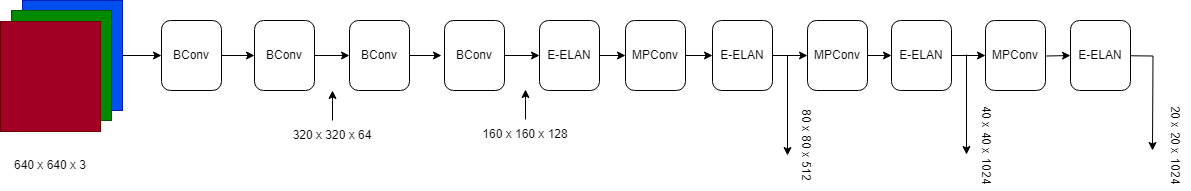

The diagram above was exported from draw.io. Its source (the exported page's mxGraphModel, read from the mxfile embedded in the PNG):
<mxGraphModel dx="1218" dy="1303" grid="1" gridSize="10" guides="1" tooltips="1" connect="1" arrows="1" fold="1" page="1" pageScale="1" pageWidth="850" pageHeight="1100" math="0" shadow="0">
  <root>
    <mxCell id="0" />
    <mxCell id="1" parent="0" />
    <mxCell id="V0e_SLqA4O8Yh9gC9CsA-40" style="edgeStyle=orthogonalEdgeStyle;rounded=0;orthogonalLoop=1;jettySize=auto;html=1;exitX=1;exitY=0.5;exitDx=0;exitDy=0;entryX=0;entryY=0.5;entryDx=0;entryDy=0;" edge="1" parent="1" source="V0e_SLqA4O8Yh9gC9CsA-4" target="V0e_SLqA4O8Yh9gC9CsA-6">
      <mxGeometry relative="1" as="geometry" />
    </mxCell>
    <mxCell id="V0e_SLqA4O8Yh9gC9CsA-4" value="" style="rounded=0;whiteSpace=wrap;html=1;fillColor=#0050ef;fontColor=#ffffff;strokeColor=#001DBC;" vertex="1" parent="1">
      <mxGeometry x="91" y="130" width="100" height="110" as="geometry" />
    </mxCell>
    <mxCell id="V0e_SLqA4O8Yh9gC9CsA-3" value="" style="rounded=0;whiteSpace=wrap;html=1;fillColor=#008a00;fontColor=#ffffff;strokeColor=#005700;" vertex="1" parent="1">
      <mxGeometry x="80" y="140" width="100" height="110" as="geometry" />
    </mxCell>
    <mxCell id="V0e_SLqA4O8Yh9gC9CsA-2" value="" style="rounded=0;whiteSpace=wrap;html=1;fillColor=#a20025;fontColor=#ffffff;strokeColor=#6F0000;" vertex="1" parent="1">
      <mxGeometry x="69" y="151" width="100" height="110" as="geometry" />
    </mxCell>
    <mxCell id="V0e_SLqA4O8Yh9gC9CsA-5" value="640 x 640 x 3" style="text;html=1;strokeColor=none;fillColor=none;align=center;verticalAlign=middle;whiteSpace=wrap;rounded=0;" vertex="1" parent="1">
      <mxGeometry x="69" y="280" width="100" height="30" as="geometry" />
    </mxCell>
    <mxCell id="V0e_SLqA4O8Yh9gC9CsA-15" style="edgeStyle=orthogonalEdgeStyle;rounded=0;orthogonalLoop=1;jettySize=auto;html=1;exitX=1;exitY=0.5;exitDx=0;exitDy=0;" edge="1" parent="1" source="V0e_SLqA4O8Yh9gC9CsA-6" target="V0e_SLqA4O8Yh9gC9CsA-7">
      <mxGeometry relative="1" as="geometry" />
    </mxCell>
    <mxCell id="V0e_SLqA4O8Yh9gC9CsA-6" value="BConv" style="rounded=1;whiteSpace=wrap;html=1;" vertex="1" parent="1">
      <mxGeometry x="230" y="150" width="60" height="70" as="geometry" />
    </mxCell>
    <mxCell id="V0e_SLqA4O8Yh9gC9CsA-16" style="edgeStyle=orthogonalEdgeStyle;rounded=0;orthogonalLoop=1;jettySize=auto;html=1;exitX=1;exitY=0.5;exitDx=0;exitDy=0;entryX=0;entryY=0.5;entryDx=0;entryDy=0;" edge="1" parent="1" source="V0e_SLqA4O8Yh9gC9CsA-7" target="V0e_SLqA4O8Yh9gC9CsA-8">
      <mxGeometry relative="1" as="geometry" />
    </mxCell>
    <mxCell id="V0e_SLqA4O8Yh9gC9CsA-7" value="BConv" style="rounded=1;whiteSpace=wrap;html=1;" vertex="1" parent="1">
      <mxGeometry x="323" y="150" width="60" height="70" as="geometry" />
    </mxCell>
    <mxCell id="V0e_SLqA4O8Yh9gC9CsA-17" style="edgeStyle=orthogonalEdgeStyle;rounded=0;orthogonalLoop=1;jettySize=auto;html=1;exitX=1;exitY=0.5;exitDx=0;exitDy=0;" edge="1" parent="1" source="V0e_SLqA4O8Yh9gC9CsA-8">
      <mxGeometry relative="1" as="geometry">
        <mxPoint x="510" y="184.66666666666674" as="targetPoint" />
      </mxGeometry>
    </mxCell>
    <mxCell id="V0e_SLqA4O8Yh9gC9CsA-8" value="BConv" style="rounded=1;whiteSpace=wrap;html=1;" vertex="1" parent="1">
      <mxGeometry x="418" y="150" width="60" height="70" as="geometry" />
    </mxCell>
    <mxCell id="V0e_SLqA4O8Yh9gC9CsA-18" style="edgeStyle=orthogonalEdgeStyle;rounded=0;orthogonalLoop=1;jettySize=auto;html=1;exitX=1;exitY=0.5;exitDx=0;exitDy=0;entryX=0;entryY=0.5;entryDx=0;entryDy=0;" edge="1" parent="1" source="V0e_SLqA4O8Yh9gC9CsA-9" target="V0e_SLqA4O8Yh9gC9CsA-12">
      <mxGeometry relative="1" as="geometry" />
    </mxCell>
    <mxCell id="V0e_SLqA4O8Yh9gC9CsA-9" value="BConv" style="rounded=1;whiteSpace=wrap;html=1;" vertex="1" parent="1">
      <mxGeometry x="513" y="150" width="60" height="70" as="geometry" />
    </mxCell>
    <mxCell id="V0e_SLqA4O8Yh9gC9CsA-11" style="edgeStyle=orthogonalEdgeStyle;rounded=0;orthogonalLoop=1;jettySize=auto;html=1;entryX=0;entryY=1;entryDx=0;entryDy=0;" edge="1" parent="1" source="V0e_SLqA4O8Yh9gC9CsA-10">
      <mxGeometry relative="1" as="geometry">
        <mxPoint x="400.9999999999999" y="220" as="targetPoint" />
      </mxGeometry>
    </mxCell>
    <mxCell id="V0e_SLqA4O8Yh9gC9CsA-10" value="320 x 320 x 64" style="text;html=1;strokeColor=none;fillColor=none;align=center;verticalAlign=middle;whiteSpace=wrap;rounded=0;" vertex="1" parent="1">
      <mxGeometry x="356" y="250" width="90" height="30" as="geometry" />
    </mxCell>
    <mxCell id="V0e_SLqA4O8Yh9gC9CsA-23" style="edgeStyle=orthogonalEdgeStyle;rounded=0;orthogonalLoop=1;jettySize=auto;html=1;exitX=1;exitY=0.5;exitDx=0;exitDy=0;entryX=0;entryY=0.5;entryDx=0;entryDy=0;" edge="1" parent="1" source="V0e_SLqA4O8Yh9gC9CsA-12" target="V0e_SLqA4O8Yh9gC9CsA-21">
      <mxGeometry relative="1" as="geometry" />
    </mxCell>
    <mxCell id="V0e_SLqA4O8Yh9gC9CsA-12" value="E-ELAN" style="rounded=1;whiteSpace=wrap;html=1;" vertex="1" parent="1">
      <mxGeometry x="608" y="150" width="60" height="70" as="geometry" />
    </mxCell>
    <mxCell id="V0e_SLqA4O8Yh9gC9CsA-13" style="edgeStyle=orthogonalEdgeStyle;rounded=0;orthogonalLoop=1;jettySize=auto;html=1;entryX=0;entryY=1;entryDx=0;entryDy=0;" edge="1" parent="1" source="V0e_SLqA4O8Yh9gC9CsA-14">
      <mxGeometry relative="1" as="geometry">
        <mxPoint x="594" y="219" as="targetPoint" />
      </mxGeometry>
    </mxCell>
    <mxCell id="V0e_SLqA4O8Yh9gC9CsA-14" value="160 x 160 x 128" style="text;html=1;strokeColor=none;fillColor=none;align=center;verticalAlign=middle;whiteSpace=wrap;rounded=0;" vertex="1" parent="1">
      <mxGeometry x="549" y="249" width="90" height="30" as="geometry" />
    </mxCell>
    <mxCell id="V0e_SLqA4O8Yh9gC9CsA-24" style="edgeStyle=orthogonalEdgeStyle;rounded=0;orthogonalLoop=1;jettySize=auto;html=1;exitX=1;exitY=0.5;exitDx=0;exitDy=0;entryX=0;entryY=0.5;entryDx=0;entryDy=0;" edge="1" parent="1" source="V0e_SLqA4O8Yh9gC9CsA-21" target="V0e_SLqA4O8Yh9gC9CsA-22">
      <mxGeometry relative="1" as="geometry" />
    </mxCell>
    <mxCell id="V0e_SLqA4O8Yh9gC9CsA-21" value="MPConv" style="rounded=1;whiteSpace=wrap;html=1;" vertex="1" parent="1">
      <mxGeometry x="694" y="150" width="60" height="70" as="geometry" />
    </mxCell>
    <mxCell id="V0e_SLqA4O8Yh9gC9CsA-29" style="edgeStyle=orthogonalEdgeStyle;rounded=0;orthogonalLoop=1;jettySize=auto;html=1;exitX=1;exitY=0.5;exitDx=0;exitDy=0;" edge="1" parent="1" source="V0e_SLqA4O8Yh9gC9CsA-22" target="V0e_SLqA4O8Yh9gC9CsA-25">
      <mxGeometry relative="1" as="geometry" />
    </mxCell>
    <mxCell id="V0e_SLqA4O8Yh9gC9CsA-22" value="E-ELAN" style="rounded=1;whiteSpace=wrap;html=1;" vertex="1" parent="1">
      <mxGeometry x="781" y="150" width="60" height="70" as="geometry" />
    </mxCell>
    <mxCell id="V0e_SLqA4O8Yh9gC9CsA-31" style="edgeStyle=orthogonalEdgeStyle;rounded=0;orthogonalLoop=1;jettySize=auto;html=1;exitX=1;exitY=0.5;exitDx=0;exitDy=0;entryX=0;entryY=0.5;entryDx=0;entryDy=0;" edge="1" parent="1" source="V0e_SLqA4O8Yh9gC9CsA-25" target="V0e_SLqA4O8Yh9gC9CsA-26">
      <mxGeometry relative="1" as="geometry">
        <mxPoint x="946" y="185" as="targetPoint" />
      </mxGeometry>
    </mxCell>
    <mxCell id="V0e_SLqA4O8Yh9gC9CsA-25" value="MPConv" style="rounded=1;whiteSpace=wrap;html=1;" vertex="1" parent="1">
      <mxGeometry x="876" y="150" width="60" height="70" as="geometry" />
    </mxCell>
    <mxCell id="V0e_SLqA4O8Yh9gC9CsA-32" style="edgeStyle=orthogonalEdgeStyle;rounded=0;orthogonalLoop=1;jettySize=auto;html=1;exitX=1;exitY=0.5;exitDx=0;exitDy=0;entryX=0;entryY=0.5;entryDx=0;entryDy=0;" edge="1" parent="1" source="V0e_SLqA4O8Yh9gC9CsA-26" target="V0e_SLqA4O8Yh9gC9CsA-27">
      <mxGeometry relative="1" as="geometry" />
    </mxCell>
    <mxCell id="V0e_SLqA4O8Yh9gC9CsA-26" value="E-ELAN" style="rounded=1;whiteSpace=wrap;html=1;" vertex="1" parent="1">
      <mxGeometry x="960" y="150" width="60" height="70" as="geometry" />
    </mxCell>
    <mxCell id="V0e_SLqA4O8Yh9gC9CsA-33" style="edgeStyle=orthogonalEdgeStyle;rounded=0;orthogonalLoop=1;jettySize=auto;html=1;exitX=1;exitY=0.5;exitDx=0;exitDy=0;entryX=0;entryY=0.5;entryDx=0;entryDy=0;" edge="1" parent="1" target="V0e_SLqA4O8Yh9gC9CsA-28">
      <mxGeometry relative="1" as="geometry">
        <mxPoint x="1092" y="185" as="sourcePoint" />
      </mxGeometry>
    </mxCell>
    <mxCell id="V0e_SLqA4O8Yh9gC9CsA-27" value="MPConv" style="rounded=1;whiteSpace=wrap;html=1;" vertex="1" parent="1">
      <mxGeometry x="1054" y="150" width="60" height="70" as="geometry" />
    </mxCell>
    <mxCell id="V0e_SLqA4O8Yh9gC9CsA-36" style="edgeStyle=orthogonalEdgeStyle;rounded=0;orthogonalLoop=1;jettySize=auto;html=1;exitX=1;exitY=0.5;exitDx=0;exitDy=0;" edge="1" parent="1">
      <mxGeometry relative="1" as="geometry">
        <mxPoint x="1220.9999999999998" y="280" as="targetPoint" />
        <mxPoint x="1174" y="185" as="sourcePoint" />
      </mxGeometry>
    </mxCell>
    <mxCell id="V0e_SLqA4O8Yh9gC9CsA-28" value="E-ELAN" style="rounded=1;whiteSpace=wrap;html=1;" vertex="1" parent="1">
      <mxGeometry x="1139" y="150" width="60" height="70" as="geometry" />
    </mxCell>
    <mxCell id="V0e_SLqA4O8Yh9gC9CsA-34" value="" style="endArrow=classic;html=1;rounded=0;" edge="1" parent="1">
      <mxGeometry width="50" height="50" relative="1" as="geometry">
        <mxPoint x="856" y="185" as="sourcePoint" />
        <mxPoint x="856" y="285" as="targetPoint" />
      </mxGeometry>
    </mxCell>
    <mxCell id="V0e_SLqA4O8Yh9gC9CsA-35" value="" style="endArrow=classic;html=1;rounded=0;" edge="1" parent="1">
      <mxGeometry width="50" height="50" relative="1" as="geometry">
        <mxPoint x="1035" y="184" as="sourcePoint" />
        <mxPoint x="1035" y="284" as="targetPoint" />
      </mxGeometry>
    </mxCell>
    <mxCell id="V0e_SLqA4O8Yh9gC9CsA-37" value="20 x 20 x 1024" style="text;html=1;strokeColor=none;fillColor=none;align=center;verticalAlign=middle;whiteSpace=wrap;rounded=0;rotation=90;" vertex="1" parent="1">
      <mxGeometry x="1199" y="260" width="90" height="30" as="geometry" />
    </mxCell>
    <mxCell id="V0e_SLqA4O8Yh9gC9CsA-38" value="40 x 40 x 1024" style="text;html=1;strokeColor=none;fillColor=none;align=center;verticalAlign=middle;whiteSpace=wrap;rounded=0;rotation=90;" vertex="1" parent="1">
      <mxGeometry x="1010" y="260" width="90" height="30" as="geometry" />
    </mxCell>
    <mxCell id="V0e_SLqA4O8Yh9gC9CsA-39" value="80 x 80 x 512" style="text;html=1;strokeColor=none;fillColor=none;align=center;verticalAlign=middle;whiteSpace=wrap;rounded=0;rotation=90;" vertex="1" parent="1">
      <mxGeometry x="830" y="260" width="90" height="30" as="geometry" />
    </mxCell>
  </root>
</mxGraphModel>